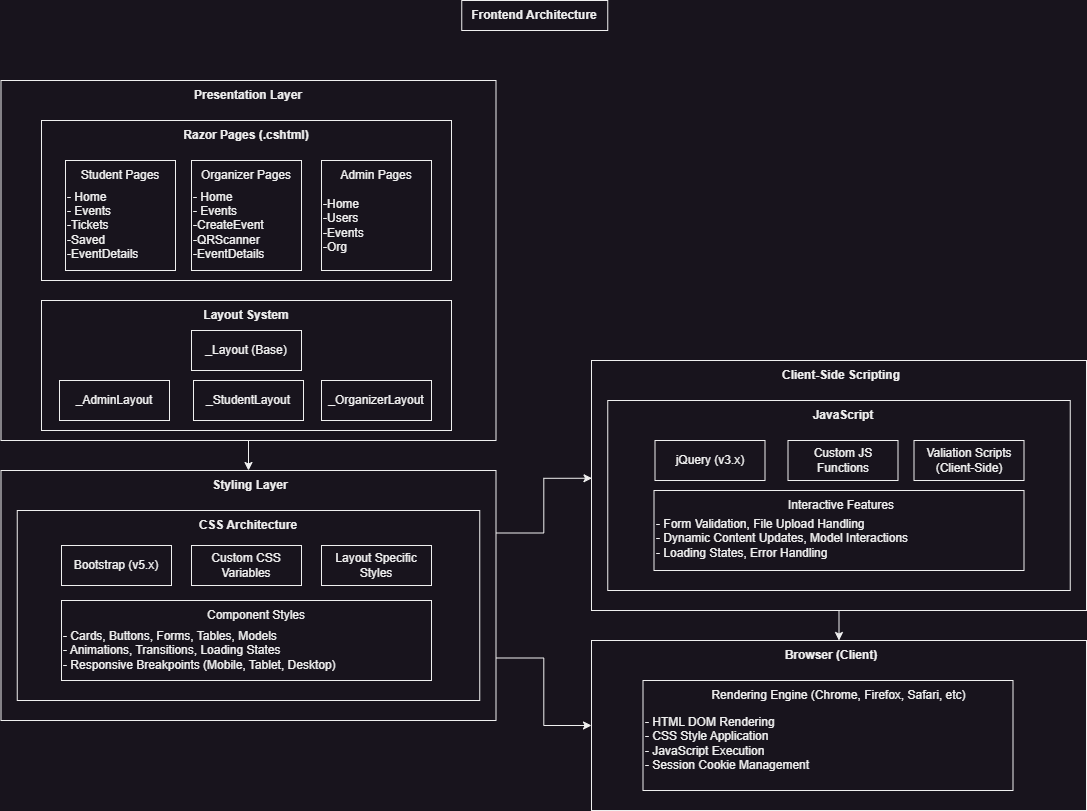

The diagram above was exported from draw.io. Its source (the exported page's mxGraphModel, read from the mxfile embedded in the PNG):
<mxGraphModel dx="1418" dy="820" grid="1" gridSize="10" guides="1" tooltips="1" connect="1" arrows="1" fold="1" page="1" pageScale="1" pageWidth="827" pageHeight="1169" math="0" shadow="0">
  <root>
    <mxCell id="0" />
    <mxCell id="1" parent="0" />
    <mxCell id="NJxNgYoSxi_59Zba5UIY-1" value="" style="rounded=0;whiteSpace=wrap;html=1;" parent="1" vertex="1">
      <mxGeometry x="640.25" y="20" width="146" height="30" as="geometry" />
    </mxCell>
    <mxCell id="NJxNgYoSxi_59Zba5UIY-2" value="&lt;b&gt;Frontend Architecture&lt;/b&gt;" style="text;html=1;whiteSpace=wrap;strokeColor=none;fillColor=none;align=center;verticalAlign=middle;rounded=0;" parent="1" vertex="1">
      <mxGeometry x="648.25" y="30" width="130" height="10" as="geometry" />
    </mxCell>
    <mxCell id="NJxNgYoSxi_59Zba5UIY-27" style="edgeStyle=orthogonalEdgeStyle;rounded=0;orthogonalLoop=1;jettySize=auto;html=1;exitX=0.5;exitY=1;exitDx=0;exitDy=0;entryX=0.5;entryY=0;entryDx=0;entryDy=0;" parent="1" source="NJxNgYoSxi_59Zba5UIY-3" target="NJxNgYoSxi_59Zba5UIY-25" edge="1">
      <mxGeometry relative="1" as="geometry" />
    </mxCell>
    <mxCell id="NJxNgYoSxi_59Zba5UIY-3" value="" style="rounded=0;whiteSpace=wrap;html=1;" parent="1" vertex="1">
      <mxGeometry x="179.5" y="100" width="495" height="360" as="geometry" />
    </mxCell>
    <mxCell id="NJxNgYoSxi_59Zba5UIY-4" value="&lt;b&gt;Presentation Layer&lt;/b&gt;" style="text;html=1;whiteSpace=wrap;strokeColor=none;fillColor=none;align=center;verticalAlign=middle;rounded=0;" parent="1" vertex="1">
      <mxGeometry x="362" y="110" width="130" height="10" as="geometry" />
    </mxCell>
    <mxCell id="NJxNgYoSxi_59Zba5UIY-5" value="" style="rounded=0;whiteSpace=wrap;html=1;" parent="1" vertex="1">
      <mxGeometry x="220" y="140" width="410" height="160" as="geometry" />
    </mxCell>
    <mxCell id="NJxNgYoSxi_59Zba5UIY-6" value="" style="rounded=0;whiteSpace=wrap;html=1;" parent="1" vertex="1">
      <mxGeometry x="220" y="320" width="410" height="130" as="geometry" />
    </mxCell>
    <mxCell id="NJxNgYoSxi_59Zba5UIY-7" value="" style="rounded=0;whiteSpace=wrap;html=1;" parent="1" vertex="1">
      <mxGeometry x="244" y="180" width="110" height="110" as="geometry" />
    </mxCell>
    <mxCell id="NJxNgYoSxi_59Zba5UIY-8" value="&lt;b&gt;Razor Pages (.cshtml)&lt;/b&gt;" style="text;html=1;whiteSpace=wrap;strokeColor=none;fillColor=none;align=center;verticalAlign=middle;rounded=0;" parent="1" vertex="1">
      <mxGeometry x="360" y="150" width="130" height="10" as="geometry" />
    </mxCell>
    <mxCell id="NJxNgYoSxi_59Zba5UIY-10" value="Student Pages" style="text;html=1;whiteSpace=wrap;strokeColor=none;fillColor=none;align=center;verticalAlign=middle;rounded=0;" parent="1" vertex="1">
      <mxGeometry x="234" y="190" width="130" height="10" as="geometry" />
    </mxCell>
    <mxCell id="NJxNgYoSxi_59Zba5UIY-12" value="" style="rounded=0;whiteSpace=wrap;html=1;" parent="1" vertex="1">
      <mxGeometry x="370" y="180" width="110" height="110" as="geometry" />
    </mxCell>
    <mxCell id="NJxNgYoSxi_59Zba5UIY-13" value="" style="rounded=0;whiteSpace=wrap;html=1;" parent="1" vertex="1">
      <mxGeometry x="500" y="180" width="110" height="110" as="geometry" />
    </mxCell>
    <mxCell id="NJxNgYoSxi_59Zba5UIY-14" value="Organizer Pages" style="text;html=1;whiteSpace=wrap;strokeColor=none;fillColor=none;align=center;verticalAlign=middle;rounded=0;" parent="1" vertex="1">
      <mxGeometry x="360" y="190" width="130" height="10" as="geometry" />
    </mxCell>
    <mxCell id="NJxNgYoSxi_59Zba5UIY-15" value="Admin Pages" style="text;html=1;whiteSpace=wrap;strokeColor=none;fillColor=none;align=center;verticalAlign=middle;rounded=0;" parent="1" vertex="1">
      <mxGeometry x="490" y="190" width="130" height="10" as="geometry" />
    </mxCell>
    <mxCell id="NJxNgYoSxi_59Zba5UIY-17" value="- Home&lt;div&gt;- Events&lt;/div&gt;&lt;div&gt;-Tickets&lt;/div&gt;&lt;div&gt;-Saved&lt;/div&gt;&lt;div&gt;-EventDetails&amp;nbsp;&lt;/div&gt;" style="text;html=1;whiteSpace=wrap;strokeColor=none;fillColor=none;align=left;verticalAlign=middle;rounded=0;" parent="1" vertex="1">
      <mxGeometry x="244" y="210" width="104" height="70" as="geometry" />
    </mxCell>
    <mxCell id="NJxNgYoSxi_59Zba5UIY-18" value="- Home&lt;div&gt;- Events&lt;/div&gt;&lt;div&gt;-CreateEvent&lt;/div&gt;&lt;div&gt;-QRScanner&lt;span style=&quot;color: rgba(0, 0, 0, 0); font-family: monospace; font-size: 0px; text-wrap-mode: nowrap; background-color: transparent;&quot;&gt;%3CmxGraphModel%3E%3Croot%3E%3CmxCell%20id%3D%220%22%2F%3E%3CmxCell%20id%3D%221%22%20parent%3D%220%22%2F%3E%3CmxCell%20id%3D%222%22%20value%3D%22-%20Home%26lt%3Bdiv%26gt%3B-%20Events%26lt%3B%2Fdiv%26gt%3B%26lt%3Bdiv%26gt%3B-Tickets%26lt%3B%2Fdiv%26gt%3B%26lt%3Bdiv%26gt%3B-Saved%26lt%3B%2Fdiv%26gt%3B%26lt%3Bdiv%26gt%3B-EventDetails%26amp%3Bnbsp%3B%26lt%3B%2Fdiv%26gt%3B%22%20style%3D%22text%3Bhtml%3D1%3BwhiteSpace%3Dwrap%3BstrokeColor%3Dnone%3BfillColor%3Dnone%3Balign%3Dleft%3BverticalAlign%3Dmiddle%3Brounded%3D0%3B%22%20vertex%3D%221%22%20parent%3D%221%22%3E%3CmxGeometry%20x%3D%22244%22%20y%3D%22210%22%20width%3D%22104%22%20height%3D%2270%22%20as%3D%22geometry%22%2F%3E%3C%2FmxCell%3E%3C%2Froot%3E%3C%2FmxGraphModel%3E&lt;/span&gt;&lt;/div&gt;&lt;div&gt;-EventDetails&amp;nbsp;&lt;/div&gt;" style="text;html=1;whiteSpace=wrap;strokeColor=none;fillColor=none;align=left;verticalAlign=middle;rounded=0;" parent="1" vertex="1">
      <mxGeometry x="370" y="210" width="104" height="70" as="geometry" />
    </mxCell>
    <mxCell id="NJxNgYoSxi_59Zba5UIY-19" value="-Home&lt;div&gt;-Users&lt;/div&gt;&lt;div&gt;-Events&lt;/div&gt;&lt;div&gt;-Org&lt;/div&gt;" style="text;html=1;whiteSpace=wrap;strokeColor=none;fillColor=none;align=left;verticalAlign=middle;rounded=0;" parent="1" vertex="1">
      <mxGeometry x="500" y="210" width="104" height="70" as="geometry" />
    </mxCell>
    <mxCell id="NJxNgYoSxi_59Zba5UIY-20" value="&lt;b&gt;Layout System&lt;/b&gt;" style="text;html=1;whiteSpace=wrap;strokeColor=none;fillColor=none;align=center;verticalAlign=middle;rounded=0;" parent="1" vertex="1">
      <mxGeometry x="360" y="330" width="130" height="10" as="geometry" />
    </mxCell>
    <mxCell id="NJxNgYoSxi_59Zba5UIY-21" value="_Layout (Base)" style="rounded=0;whiteSpace=wrap;html=1;" parent="1" vertex="1">
      <mxGeometry x="370" y="350" width="110" height="40" as="geometry" />
    </mxCell>
    <mxCell id="NJxNgYoSxi_59Zba5UIY-22" value="_StudentLayout" style="rounded=0;whiteSpace=wrap;html=1;" parent="1" vertex="1">
      <mxGeometry x="372" y="400" width="110" height="40" as="geometry" />
    </mxCell>
    <mxCell id="NJxNgYoSxi_59Zba5UIY-23" value="_OrganizerLayout" style="rounded=0;whiteSpace=wrap;html=1;" parent="1" vertex="1">
      <mxGeometry x="500" y="400" width="110" height="40" as="geometry" />
    </mxCell>
    <mxCell id="NJxNgYoSxi_59Zba5UIY-24" value="_AdminLayout" style="rounded=0;whiteSpace=wrap;html=1;" parent="1" vertex="1">
      <mxGeometry x="238" y="400" width="110" height="40" as="geometry" />
    </mxCell>
    <mxCell id="b5dfQa0HVmCo_Gfym4MR-3" style="edgeStyle=orthogonalEdgeStyle;rounded=0;orthogonalLoop=1;jettySize=auto;html=1;exitX=1;exitY=0.75;exitDx=0;exitDy=0;" parent="1" source="NJxNgYoSxi_59Zba5UIY-25" target="NJxNgYoSxi_59Zba5UIY-48" edge="1">
      <mxGeometry relative="1" as="geometry" />
    </mxCell>
    <mxCell id="NJxNgYoSxi_59Zba5UIY-25" value="" style="rounded=0;whiteSpace=wrap;html=1;" parent="1" vertex="1">
      <mxGeometry x="179.5" y="490" width="495" height="250" as="geometry" />
    </mxCell>
    <mxCell id="NJxNgYoSxi_59Zba5UIY-26" value="" style="rounded=0;whiteSpace=wrap;html=1;" parent="1" vertex="1">
      <mxGeometry x="195.75" y="530" width="462.5" height="190" as="geometry" />
    </mxCell>
    <mxCell id="NJxNgYoSxi_59Zba5UIY-29" value="&lt;b&gt;Styling Layer&lt;/b&gt;" style="text;html=1;whiteSpace=wrap;strokeColor=none;fillColor=none;align=center;verticalAlign=middle;rounded=0;" parent="1" vertex="1">
      <mxGeometry x="364" y="500" width="130" height="10" as="geometry" />
    </mxCell>
    <mxCell id="NJxNgYoSxi_59Zba5UIY-30" value="&lt;b&gt;CSS Architecture&lt;/b&gt;" style="text;html=1;whiteSpace=wrap;strokeColor=none;fillColor=none;align=center;verticalAlign=middle;rounded=0;" parent="1" vertex="1">
      <mxGeometry x="362" y="540" width="130" height="10" as="geometry" />
    </mxCell>
    <mxCell id="NJxNgYoSxi_59Zba5UIY-31" value="Bootstrap (v5.x)" style="rounded=0;whiteSpace=wrap;html=1;" parent="1" vertex="1">
      <mxGeometry x="240" y="565" width="110" height="40" as="geometry" />
    </mxCell>
    <mxCell id="NJxNgYoSxi_59Zba5UIY-32" value="Custom CSS Variables" style="rounded=0;whiteSpace=wrap;html=1;" parent="1" vertex="1">
      <mxGeometry x="370" y="565" width="110" height="40" as="geometry" />
    </mxCell>
    <mxCell id="NJxNgYoSxi_59Zba5UIY-33" value="Layout Specific Styles" style="rounded=0;whiteSpace=wrap;html=1;" parent="1" vertex="1">
      <mxGeometry x="500" y="565" width="110" height="40" as="geometry" />
    </mxCell>
    <mxCell id="NJxNgYoSxi_59Zba5UIY-34" value="" style="rounded=0;whiteSpace=wrap;html=1;" parent="1" vertex="1">
      <mxGeometry x="240" y="620" width="370" height="80" as="geometry" />
    </mxCell>
    <mxCell id="NJxNgYoSxi_59Zba5UIY-35" value="Component Styles" style="text;html=1;whiteSpace=wrap;strokeColor=none;fillColor=none;align=center;verticalAlign=middle;rounded=0;" parent="1" vertex="1">
      <mxGeometry x="370" y="630" width="130" height="10" as="geometry" />
    </mxCell>
    <mxCell id="NJxNgYoSxi_59Zba5UIY-36" value="- Cards, Buttons, Forms, Tables, Models&lt;div&gt;- Animations, Transitions, Loading States&lt;/div&gt;&lt;div&gt;- Responsive Breakpoints (Mobile, Tablet, Desktop)&lt;/div&gt;" style="text;html=1;whiteSpace=wrap;strokeColor=none;fillColor=none;align=left;verticalAlign=middle;rounded=0;" parent="1" vertex="1">
      <mxGeometry x="240" y="640" width="363" height="60" as="geometry" />
    </mxCell>
    <mxCell id="NJxNgYoSxi_59Zba5UIY-53" style="edgeStyle=orthogonalEdgeStyle;rounded=0;orthogonalLoop=1;jettySize=auto;html=1;exitX=0.5;exitY=1;exitDx=0;exitDy=0;entryX=0.5;entryY=0;entryDx=0;entryDy=0;" parent="1" source="NJxNgYoSxi_59Zba5UIY-37" target="NJxNgYoSxi_59Zba5UIY-48" edge="1">
      <mxGeometry relative="1" as="geometry" />
    </mxCell>
    <mxCell id="NJxNgYoSxi_59Zba5UIY-37" value="" style="rounded=0;whiteSpace=wrap;html=1;" parent="1" vertex="1">
      <mxGeometry x="770" y="380" width="495" height="250" as="geometry" />
    </mxCell>
    <mxCell id="NJxNgYoSxi_59Zba5UIY-38" value="" style="rounded=0;whiteSpace=wrap;html=1;" parent="1" vertex="1">
      <mxGeometry x="786.25" y="420" width="462.5" height="190" as="geometry" />
    </mxCell>
    <mxCell id="NJxNgYoSxi_59Zba5UIY-39" value="&lt;b&gt;Client-Side Scripting&lt;/b&gt;" style="text;html=1;whiteSpace=wrap;strokeColor=none;fillColor=none;align=center;verticalAlign=middle;rounded=0;" parent="1" vertex="1">
      <mxGeometry x="954.5" y="390" width="130" height="10" as="geometry" />
    </mxCell>
    <mxCell id="NJxNgYoSxi_59Zba5UIY-40" value="jQuery (v3.x)" style="rounded=0;whiteSpace=wrap;html=1;" parent="1" vertex="1">
      <mxGeometry x="833.5" y="460" width="110" height="40" as="geometry" />
    </mxCell>
    <mxCell id="NJxNgYoSxi_59Zba5UIY-41" value="Custom JS Functions" style="rounded=0;whiteSpace=wrap;html=1;" parent="1" vertex="1">
      <mxGeometry x="966.5" y="460" width="110" height="40" as="geometry" />
    </mxCell>
    <mxCell id="NJxNgYoSxi_59Zba5UIY-42" value="Valiation Scripts (Client-Side)" style="rounded=0;whiteSpace=wrap;html=1;" parent="1" vertex="1">
      <mxGeometry x="1092.5" y="460" width="110" height="40" as="geometry" />
    </mxCell>
    <mxCell id="NJxNgYoSxi_59Zba5UIY-43" value="&lt;b&gt;JavaScript&lt;/b&gt;" style="text;html=1;whiteSpace=wrap;strokeColor=none;fillColor=none;align=center;verticalAlign=middle;rounded=0;" parent="1" vertex="1">
      <mxGeometry x="956.5" y="430" width="130" height="10" as="geometry" />
    </mxCell>
    <mxCell id="NJxNgYoSxi_59Zba5UIY-44" value="" style="rounded=0;whiteSpace=wrap;html=1;" parent="1" vertex="1">
      <mxGeometry x="832.5" y="510" width="370" height="80" as="geometry" />
    </mxCell>
    <mxCell id="NJxNgYoSxi_59Zba5UIY-45" value="Interactive Features" style="text;html=1;whiteSpace=wrap;strokeColor=none;fillColor=none;align=center;verticalAlign=middle;rounded=0;" parent="1" vertex="1">
      <mxGeometry x="954.5" y="520" width="130" height="10" as="geometry" />
    </mxCell>
    <mxCell id="NJxNgYoSxi_59Zba5UIY-46" value="- Form Validation, File Upload Handling&lt;div&gt;- Dynamic Content Updates, Model Interactions&lt;/div&gt;&lt;div&gt;- Loading States, Error Handling&lt;/div&gt;&lt;div&gt;&lt;br&gt;&lt;/div&gt;" style="text;html=1;whiteSpace=wrap;strokeColor=none;fillColor=none;align=left;verticalAlign=middle;rounded=0;" parent="1" vertex="1">
      <mxGeometry x="832.5" y="530" width="363" height="70" as="geometry" />
    </mxCell>
    <mxCell id="NJxNgYoSxi_59Zba5UIY-48" value="" style="rounded=0;whiteSpace=wrap;html=1;" parent="1" vertex="1">
      <mxGeometry x="770" y="660" width="495" height="170" as="geometry" />
    </mxCell>
    <mxCell id="NJxNgYoSxi_59Zba5UIY-49" value="" style="rounded=0;whiteSpace=wrap;html=1;" parent="1" vertex="1">
      <mxGeometry x="821.5" y="700" width="370" height="110" as="geometry" />
    </mxCell>
    <mxCell id="NJxNgYoSxi_59Zba5UIY-50" value="&lt;b&gt;Browser (Client)&lt;/b&gt;" style="text;html=1;whiteSpace=wrap;strokeColor=none;fillColor=none;align=center;verticalAlign=middle;rounded=0;" parent="1" vertex="1">
      <mxGeometry x="944.5" y="670" width="130" height="10" as="geometry" />
    </mxCell>
    <mxCell id="NJxNgYoSxi_59Zba5UIY-51" value="Rendering Engine (Chrome, Firefox, Safari, etc)" style="text;html=1;whiteSpace=wrap;strokeColor=none;fillColor=none;align=center;verticalAlign=middle;rounded=0;" parent="1" vertex="1">
      <mxGeometry x="867" y="710" width="301" height="10" as="geometry" />
    </mxCell>
    <mxCell id="NJxNgYoSxi_59Zba5UIY-52" value="&lt;div&gt;- HTML DOM Rendering&lt;/div&gt;&lt;div&gt;- CSS Style Application&lt;/div&gt;&lt;div&gt;- JavaScript Execution&lt;/div&gt;&lt;div&gt;- Session Cookie Management&amp;nbsp;&lt;/div&gt;" style="text;html=1;whiteSpace=wrap;strokeColor=none;fillColor=none;align=left;verticalAlign=middle;rounded=0;" parent="1" vertex="1">
      <mxGeometry x="821.5" y="725" width="363" height="75" as="geometry" />
    </mxCell>
    <mxCell id="b5dfQa0HVmCo_Gfym4MR-1" style="edgeStyle=orthogonalEdgeStyle;rounded=0;orthogonalLoop=1;jettySize=auto;html=1;exitX=1;exitY=0.25;exitDx=0;exitDy=0;entryX=0.001;entryY=0.471;entryDx=0;entryDy=0;entryPerimeter=0;" parent="1" source="NJxNgYoSxi_59Zba5UIY-25" target="NJxNgYoSxi_59Zba5UIY-37" edge="1">
      <mxGeometry relative="1" as="geometry" />
    </mxCell>
  </root>
</mxGraphModel>